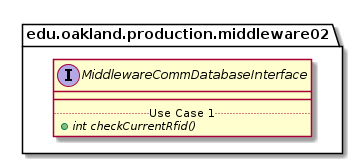

The diagram above was rendered by PlantUML. Its source (embedded in the PNG):
@startuml MiddlewareCommDatabaseInterface_Closure


package edu.oakland.production.middleware02 {
    interface MiddlewareCommDatabaseInterface {
        __
        .. Use Case 1 ..
        {abstract} + int checkCurrentRfid()
    }
}






@enduml